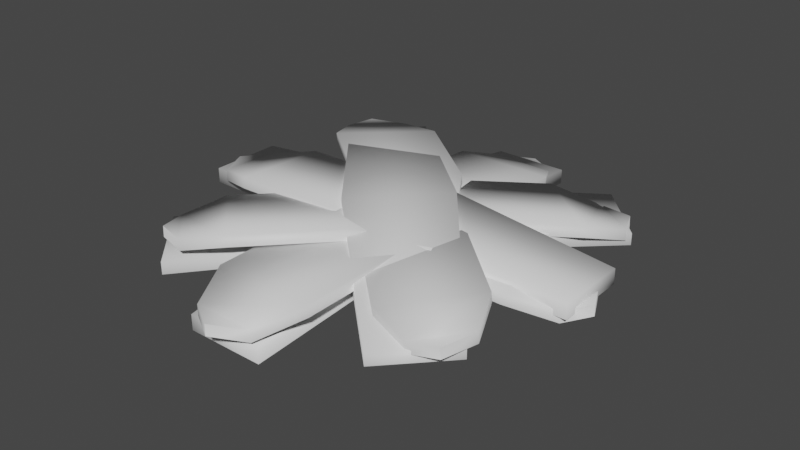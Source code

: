 # Source: Planta.blend  (saved by Blender 3.2.14; exported with 4.5.12 LTS)
import bpy
from mathutils import Matrix  # noqa: F401  (used for matrix-valued properties, if any)

bpy.ops.wm.read_factory_settings(use_empty=True)
scene = bpy.context.scene
scene.name = 'Scene'

# ---- collections
col_collection = bpy.data.collections.new('Collection'); scene.collection.children.link(col_collection)

# ---- materials (node trees are filled in below, after node groups)
mat_planta = bpy.data.materials.new('Planta')
mat_planta.use_transparent_shadow = False

# ---- material node trees
mat_planta.use_nodes = True; mat_planta.node_tree.nodes.clear()
_N = mat_planta.node_tree.nodes; _L = mat_planta.node_tree.links
n0 = _N.new('ShaderNodeBsdfPrincipled'); n0.name = 'Principled BSDF'; n0.location = (10, 300)
n0.distribution = 'GGX'
n0.subsurface_method = 'RANDOM_WALK_SKIN'
n0.inputs[3].default_value = 1.45
n0.inputs[27].default_value = (0.0, 0.0, 0.0, 1.0)
n0.inputs[28].default_value = 1.0
n1 = _N.new('ShaderNodeOutputMaterial'); n1.name = 'Material Output'; n1.location = (300, 300)
_L.new(n0.outputs[0], n1.inputs[0])
n1.is_active_output = True

# ---- world
world_world = bpy.data.worlds.new('World'); scene.world = world_world
world_world.use_nodes = True; world_world.node_tree.nodes.clear()
_N = world_world.node_tree.nodes; _L = world_world.node_tree.links
n0 = _N.new('ShaderNodeOutputWorld'); n0.name = 'World Output'; n0.location = (300, 300)
n1 = _N.new('ShaderNodeBackground'); n1.name = 'Background'; n1.location = (10, 300)
n1.inputs[0].default_value = (0.05088, 0.05088, 0.05088, 1.0)
_L.new(n1.outputs[0], n0.inputs[0])
n0.is_active_output = True
world_world.color = (0.05088, 0.05088, 0.05088)
world_world.use_sun_shadow = False
world_world.sun_shadow_jitter_overblur = 0.0

# ---- meshes
me_plane = bpy.data.meshes.new('Plane')
me_plane.from_pydata([(-0.09913, -0.1186, 0.02134), (0.0982, -0.1186, 0.02134), (-0.05325, -0.004914, 0.0), (0.05232, -0.004914, 0.0), (-0.09913, -0.33, 0.01956), (0.0982, -0.33, 0.01956), (-0.05984, -0.4149, 0.0), (0.05891, -0.4149, 0.0), (-0.007298, -0.4466, 0.0004413), (-0.007298, -0.4466, 0.0004413), (-0.05325, -0.004871, 0.0221), (-0.09913, -0.1186, 0.04344), (0.0982, -0.1186, 0.04344), (0.05232, -0.004871, 0.0221), (-0.09913, -0.33, 0.04166), (0.0982, -0.33, 0.04166), (-0.05984, -0.4148, 0.0221), (0.05891, -0.4148, 0.0221), (-0.007298, -0.4465, 0.02254), (-0.007298, -0.4465, 0.02254), (0.078, -0.09532, 0.009503), (0.078, 0.102, 0.009503), (-0.04932, -0.04943, -0.01184), (-0.04932, 0.05613, -0.01184), (0.2894, -0.09532, 0.007723), (0.2894, 0.102, 0.007723), (0.3743, -0.05602, -0.01184), (0.3743, 0.06272, -0.01184), (0.4059, -0.003483, -0.0114), (0.4059, -0.003483, -0.0114), (-0.04936, -0.04943, 0.01026), (0.07795, -0.09532, 0.0316), (0.07795, 0.102, 0.0316), (-0.04936, 0.05613, 0.01026), (0.2893, -0.09532, 0.02982), (0.2893, 0.102, 0.02982), (0.3742, -0.05602, 0.01026), (0.3742, 0.06272, 0.01026), (0.4059, -0.003483, 0.0107), (0.4059, -0.003483, 0.0107), (0.09448, 0.132, 0.008781), (-0.1027, 0.1241, 0.01221), (0.05301, 0.01527, -0.003574), (-0.05245, 0.01104, -0.001737), (0.08575, 0.3425, -0.008115), (-0.1114, 0.3346, -0.00468), (0.04272, 0.4241, -0.03301), (-0.07591, 0.4193, -0.03095), (-0.01107, 0.4536, -0.03392), (-0.01107, 0.4536, -0.03392), (0.05333, 0.01682, 0.01847), (0.0948, 0.1335, 0.03082), (-0.1023, 0.1256, 0.03426), (-0.05213, 0.0126, 0.02031), (0.08607, 0.3441, 0.01393), (-0.1111, 0.3362, 0.01736), (0.04304, 0.4256, -0.01097), (-0.07559, 0.4209, -0.008904), (-0.01075, 0.4551, -0.01188), (-0.01075, 0.4551, -0.01188), (-0.08152, 0.1017, 0.02332), (-0.0734, -0.09501, 0.03743), (0.04725, 0.05948, 0.003097), (0.05159, -0.04573, 0.01065), (-0.2927, 0.09307, 0.02522), (-0.2846, -0.1036, 0.03934), (-0.3762, 0.0491, 0.009998), (-0.3713, -0.06924, 0.01849), (-0.4057, -0.0045, 0.01475), (-0.4057, -0.0045, 0.01475), (0.04761, 0.06107, 0.02514), (-0.08116, 0.1032, 0.04536), (-0.07304, -0.09341, 0.05947), (0.05196, -0.04413, 0.03269), (-0.2924, 0.09466, 0.04726), (-0.2843, -0.102, 0.06138), (-0.3758, 0.05069, 0.03204), (-0.3709, -0.06764, 0.04053), (-0.4053, -0.002903, 0.03679), (-0.4053, -0.002903, 0.03679), (-0.1309, -0.01755, 0.03006), (0.004839, -0.1425, 0.04329), (-0.01759, 0.03985, 0.0009069), (0.05503, -0.027, 0.007986), (-0.2652, -0.1633, 0.03184), (-0.1295, -0.2882, 0.04508), (-0.2914, -0.2477, 0.01757), (-0.2097, -0.3229, 0.02553), (-0.2754, -0.3028, 0.02202), (-0.2754, -0.3028, 0.02202), (-0.01841, 0.04115, 0.02157), (-0.1317, -0.01625, 0.05072), (0.004021, -0.1412, 0.06395), (0.05421, -0.02571, 0.02865), (-0.2661, -0.162, 0.0525), (-0.1303, -0.2869, 0.06574), (-0.2922, -0.2464, 0.03823), (-0.2105, -0.3216, 0.04619), (-0.2762, -0.3015, 0.04268), (-0.2762, -0.3015, 0.04268), (0.02642, -0.1327, 0.01554), (0.1514, 0.003076, 0.02877), (-0.03099, -0.01935, -0.003415), (0.03587, 0.05327, 0.003663), (0.1721, -0.267, 0.01733), (0.2971, -0.1312, 0.03056), (0.2566, -0.2932, 0.003054), (0.3318, -0.2115, 0.01102), (0.3117, -0.2772, 0.007506), (0.3117, -0.2772, 0.007506), (-0.03229, -0.02017, 0.01725), (0.02512, -0.1335, 0.0362), (0.1501, 0.002258, 0.04943), (0.03457, 0.05245, 0.02432), (0.1708, -0.2678, 0.03799), (0.2958, -0.1321, 0.05122), (0.2553, -0.294, 0.02372), (0.3305, -0.2123, 0.03168), (0.3104, -0.278, 0.02817), (0.3104, -0.278, 0.02817), (-0.172, 0.07857, 0.01432), (-0.002321, 0.1908, 0.02755), (-0.03036, 0.02703, -0.004638), (0.06042, 0.08706, 0.002441), (-0.3399, 0.2094, 0.0161), (-0.1702, 0.3216, 0.02934), (-0.3726, 0.2852, 0.001832), (-0.2705, 0.3528, 0.009794), (-0.3527, 0.3347, 0.006284), (-0.3527, 0.3347, 0.006284), (-0.03138, 0.02587, 0.01602), (-0.173, 0.07741, 0.03498), (-0.003344, 0.1896, 0.04821), (0.0594, 0.0859, 0.0231), (-0.3409, 0.2082, 0.03677), (-0.1712, 0.3204, 0.05), (-0.3737, 0.2841, 0.02249), (-0.2716, 0.3516, 0.03046), (-0.3537, 0.3335, 0.02695), (-0.3537, 0.3335, 0.02695), (-0.06026, 0.1718, -0.0001984), (0.09597, 0.0499, 0.01303), (-0.132, 0.07003, -0.01915), (-0.04845, 0.004835, -0.01208), (0.1219, 0.2924, 0.001587), (0.2781, 0.1705, 0.01482), (0.2275, 0.3159, -0.01269), (0.3215, 0.2425, -0.004723), (0.2963, 0.3015, -0.008233), (0.2963, 0.3015, -0.008233), (-0.1336, 0.07077, 0.001507), (-0.06189, 0.1725, 0.0269), (0.09434, 0.05063, 0.04014), (-0.05007, 0.00557, 0.008586), (0.1202, 0.3099, 0.02225), (0.2765, 0.1712, 0.03548), (0.2258, 0.3166, 0.007976), (0.3198, 0.2433, 0.01594), (0.2947, 0.3023, 0.01243), (0.2947, 0.3023, 0.01243)], [], [(11, 12, 13, 10), (12, 11, 14, 15), (15, 14, 16, 17), (17, 16, 18, 19), (7, 5, 15, 17), (5, 1, 12, 15), (6, 8, 18, 16), (1, 3, 13, 12), (4, 6, 16, 14), (0, 4, 14, 11), (3, 2, 10, 13), (8, 9, 19, 18), (2, 0, 11, 10), (9, 7, 17, 19), (31, 32, 33, 30), (32, 31, 34, 35), (35, 34, 36, 37), (37, 36, 38, 39), (27, 25, 35, 37), (25, 21, 32, 35), (26, 28, 38, 36), (21, 23, 33, 32), (24, 26, 36, 34), (20, 24, 34, 31), (23, 22, 30, 33), (28, 29, 39, 38), (22, 20, 31, 30), (29, 27, 37, 39), (51, 52, 53, 50), (52, 51, 54, 55), (55, 54, 56, 57), (57, 56, 58, 59), (47, 45, 55, 57), (45, 41, 52, 55), (46, 48, 58, 56), (41, 43, 53, 52), (44, 46, 56, 54), (40, 44, 54, 51), (43, 42, 50, 53), (48, 49, 59, 58), (42, 40, 51, 50), (49, 47, 57, 59), (71, 72, 73, 70), (72, 71, 74, 75), (75, 74, 76, 77), (77, 76, 78, 79), (67, 65, 75, 77), (65, 61, 72, 75), (66, 68, 78, 76), (61, 63, 73, 72), (64, 66, 76, 74), (60, 64, 74, 71), (63, 62, 70, 73), (68, 69, 79, 78), (62, 60, 71, 70), (69, 67, 77, 79), (91, 92, 93, 90), (92, 91, 94, 95), (95, 94, 96, 97), (97, 96, 98, 99), (87, 85, 95, 97), (85, 81, 92, 95), (86, 88, 98, 96), (81, 83, 93, 92), (84, 86, 96, 94), (80, 84, 94, 91), (83, 82, 90, 93), (88, 89, 99, 98), (82, 80, 91, 90), (89, 87, 97, 99), (111, 112, 113, 110), (112, 111, 114, 115), (115, 114, 116, 117), (117, 116, 118, 119), (107, 105, 115, 117), (105, 101, 112, 115), (106, 108, 118, 116), (101, 103, 113, 112), (104, 106, 116, 114), (100, 104, 114, 111), (103, 102, 110, 113), (108, 109, 119, 118), (102, 100, 111, 110), (109, 107, 117, 119), (131, 130, 133, 132), (132, 135, 134, 131), (135, 137, 136, 134), (137, 139, 138, 136), (127, 137, 135, 125), (125, 135, 132, 121), (126, 136, 138, 128), (121, 132, 133, 123), (124, 134, 136, 126), (120, 131, 134, 124), (123, 133, 130, 122), (128, 138, 139, 129), (122, 130, 131, 120), (129, 139, 137, 127), (151, 150, 153, 152), (152, 155, 154, 151), (155, 157, 156, 154), (157, 159, 158, 156), (147, 157, 155, 145), (145, 155, 152, 141), (146, 156, 158, 148), (141, 152, 153, 143), (144, 154, 156, 146), (140, 151, 154, 144), (143, 153, 150, 142), (148, 158, 159, 149), (142, 150, 151, 140), (149, 159, 157, 147)])
me_plane.polygons.foreach_set('use_smooth', [True] * 112)
_uv = me_plane.uv_layers.new(name='UVMap')
_uv.uv.foreach_set('vector', [0.0, 0.0, 1.0, 0.0, 1.0, 1.0, 0.0, 1.0, 1.0, 0.0, 0.0, 0.0, 0.0, 0.0, 1.0, 0.0, 1.0, 0.0, 0.0, 0.0, 0.0, 0.0, 1.0, 0.0, 1.0, 0.0, 0.0, 0.0, 0.0, 0.0, 1.0, 0.0, 1.0, 0.0, 1.0, 0.0, 1.0, 0.0, 1.0, 0.0, 1.0, 0.0, 1.0, 0.0, 1.0, 0.0, 1.0, 0.0, 0.0, 0.0, 0.0, 0.0, 0.0, 0.0, 0.0, 0.0, 1.0, 0.0, 1.0, 1.0, 1.0, 1.0, 1.0, 0.0, 0.0, 0.0, 0.0, 0.0, 0.0, 0.0, 0.0, 0.0, 0.0, 0.0, 0.0, 0.0, 0.0, 0.0, 0.0, 0.0, 1.0, 1.0, 0.0, 1.0, 0.0, 1.0, 1.0, 1.0, 0.0, 0.0, 1.0, 0.0, 1.0, 0.0, 0.0, 0.0, 0.0, 1.0, 0.0, 0.0, 0.0, 0.0, 0.0, 1.0, 1.0, 0.0, 1.0, 0.0, 1.0, 0.0, 1.0, 0.0, 0.0, 0.0, 1.0, 0.0, 1.0, 1.0, 0.0, 1.0, 1.0, 0.0, 0.0, 0.0, 0.0, 0.0, 1.0, 0.0, 1.0, 0.0, 0.0, 0.0, 0.0, 0.0, 1.0, 0.0, 1.0, 0.0, 0.0, 0.0, 0.0, 0.0, 1.0, 0.0, 1.0, 0.0, 1.0, 0.0, 1.0, 0.0, 1.0, 0.0, 1.0, 0.0, 1.0, 0.0, 1.0, 0.0, 1.0, 0.0, 0.0, 0.0, 0.0, 0.0, 0.0, 0.0, 0.0, 0.0, 1.0, 0.0, 1.0, 1.0, 1.0, 1.0, 1.0, 0.0, 0.0, 0.0, 0.0, 0.0, 0.0, 0.0, 0.0, 0.0, 0.0, 0.0, 0.0, 0.0, 0.0, 0.0, 0.0, 0.0, 1.0, 1.0, 0.0, 1.0, 0.0, 1.0, 1.0, 1.0, 0.0, 0.0, 1.0, 0.0, 1.0, 0.0, 0.0, 0.0, 0.0, 1.0, 0.0, 0.0, 0.0, 0.0, 0.0, 1.0, 1.0, 0.0, 1.0, 0.0, 1.0, 0.0, 1.0, 0.0, 0.0, 0.0, 1.0, 0.0, 1.0, 1.0, 0.0, 1.0, 1.0, 0.0, 0.0, 0.0, 0.0, 0.0, 1.0, 0.0, 1.0, 0.0, 0.0, 0.0, 0.0, 0.0, 1.0, 0.0, 1.0, 0.0, 0.0, 0.0, 0.0, 0.0, 1.0, 0.0, 1.0, 0.0, 1.0, 0.0, 1.0, 0.0, 1.0, 0.0, 1.0, 0.0, 1.0, 0.0, 1.0, 0.0, 1.0, 0.0, 0.0, 0.0, 0.0, 0.0, 0.0, 0.0, 0.0, 0.0, 1.0, 0.0, 1.0, 1.0, 1.0, 1.0, 1.0, 0.0, 0.0, 0.0, 0.0, 0.0, 0.0, 0.0, 0.0, 0.0, 0.0, 0.0, 0.0, 0.0, 0.0, 0.0, 0.0, 0.0, 1.0, 1.0, 0.0, 1.0, 0.0, 1.0, 1.0, 1.0, 0.0, 0.0, 1.0, 0.0, 1.0, 0.0, 0.0, 0.0, 0.0, 1.0, 0.0, 0.0, 0.0, 0.0, 0.0, 1.0, 1.0, 0.0, 1.0, 0.0, 1.0, 0.0, 1.0, 0.0, 0.0, 0.0, 1.0, 0.0, 1.0, 1.0, 0.0, 1.0, 1.0, 0.0, 0.0, 0.0, 0.0, 0.0, 1.0, 0.0, 1.0, 0.0, 0.0, 0.0, 0.0, 0.0, 1.0, 0.0, 1.0, 0.0, 0.0, 0.0, 0.0, 0.0, 1.0, 0.0, 1.0, 0.0, 1.0, 0.0, 1.0, 0.0, 1.0, 0.0, 1.0, 0.0, 1.0, 0.0, 1.0, 0.0, 1.0, 0.0, 0.0, 0.0, 0.0, 0.0, 0.0, 0.0, 0.0, 0.0, 1.0, 0.0, 1.0, 1.0, 1.0, 1.0, 1.0, 0.0, 0.0, 0.0, 0.0, 0.0, 0.0, 0.0, 0.0, 0.0, 0.0, 0.0, 0.0, 0.0, 0.0, 0.0, 0.0, 0.0, 1.0, 1.0, 0.0, 1.0, 0.0, 1.0, 1.0, 1.0, 0.0, 0.0, 1.0, 0.0, 1.0, 0.0, 0.0, 0.0, 0.0, 1.0, 0.0, 0.0, 0.0, 0.0, 0.0, 1.0, 1.0, 0.0, 1.0, 0.0, 1.0, 0.0, 1.0, 0.0, 0.0, 0.0, 1.0, 0.0, 1.0, 1.0, 0.0, 1.0, 1.0, 0.0, 0.0, 0.0, 0.0, 0.0, 1.0, 0.0, 1.0, 0.0, 0.0, 0.0, 0.0, 0.0, 1.0, 0.0, 1.0, 0.0, 0.0, 0.0, 0.0, 0.0, 1.0, 0.0, 1.0, 0.0, 1.0, 0.0, 1.0, 0.0, 1.0, 0.0, 1.0, 0.0, 1.0, 0.0, 1.0, 0.0, 1.0, 0.0, 0.0, 0.0, 0.0, 0.0, 0.0, 0.0, 0.0, 0.0, 1.0, 0.0, 1.0, 1.0, 1.0, 1.0, 1.0, 0.0, 0.0, 0.0, 0.0, 0.0, 0.0, 0.0, 0.0, 0.0, 0.0, 0.0, 0.0, 0.0, 0.0, 0.0, 0.0, 0.0, 1.0, 1.0, 0.0, 1.0, 0.0, 1.0, 1.0, 1.0, 0.0, 0.0, 1.0, 0.0, 1.0, 0.0, 0.0, 0.0, 0.0, 1.0, 0.0, 0.0, 0.0, 0.0, 0.0, 1.0, 1.0, 0.0, 1.0, 0.0, 1.0, 0.0, 1.0, 0.0, 0.0, 0.0, 1.0, 0.0, 1.0, 1.0, 0.0, 1.0, 1.0, 0.0, 0.0, 0.0, 0.0, 0.0, 1.0, 0.0, 1.0, 0.0, 0.0, 0.0, 0.0, 0.0, 1.0, 0.0, 1.0, 0.0, 0.0, 0.0, 0.0, 0.0, 1.0, 0.0, 1.0, 0.0, 1.0, 0.0, 1.0, 0.0, 1.0, 0.0, 1.0, 0.0, 1.0, 0.0, 1.0, 0.0, 1.0, 0.0, 0.0, 0.0, 0.0, 0.0, 0.0, 0.0, 0.0, 0.0, 1.0, 0.0, 1.0, 1.0, 1.0, 1.0, 1.0, 0.0, 0.0, 0.0, 0.0, 0.0, 0.0, 0.0, 0.0, 0.0, 0.0, 0.0, 0.0, 0.0, 0.0, 0.0, 0.0, 0.0, 1.0, 1.0, 0.0, 1.0, 0.0, 1.0, 1.0, 1.0, 0.0, 0.0, 1.0, 0.0, 1.0, 0.0, 0.0, 0.0, 0.0, 1.0, 0.0, 0.0, 0.0, 0.0, 0.0, 1.0, 1.0, 0.0, 1.0, 0.0, 1.0, 0.0, 1.0, 0.0, 0.0, 0.0, 0.0, 1.0, 1.0, 1.0, 1.0, 0.0, 1.0, 0.0, 1.0, 0.0, 0.0, 0.0, 0.0, 0.0, 1.0, 0.0, 1.0, 0.0, 0.0, 0.0, 0.0, 0.0, 1.0, 0.0, 1.0, 0.0, 0.0, 0.0, 0.0, 0.0, 1.0, 0.0, 1.0, 0.0, 1.0, 0.0, 1.0, 0.0, 1.0, 0.0, 1.0, 0.0, 1.0, 0.0, 1.0, 0.0, 0.0, 0.0, 0.0, 0.0, 0.0, 0.0, 0.0, 0.0, 1.0, 0.0, 1.0, 0.0, 1.0, 1.0, 1.0, 1.0, 0.0, 0.0, 0.0, 0.0, 0.0, 0.0, 0.0, 0.0, 0.0, 0.0, 0.0, 0.0, 0.0, 0.0, 0.0, 0.0, 1.0, 1.0, 1.0, 1.0, 0.0, 1.0, 0.0, 1.0, 0.0, 0.0, 0.0, 0.0, 1.0, 0.0, 1.0, 0.0, 0.0, 1.0, 0.0, 1.0, 0.0, 0.0, 0.0, 0.0, 1.0, 0.0, 1.0, 0.0, 1.0, 0.0, 1.0, 0.0, 0.0, 0.0, 0.0, 1.0, 1.0, 1.0, 1.0, 0.0, 1.0, 0.0, 1.0, 0.0, 0.0, 0.0, 0.0, 0.0, 1.0, 0.0, 1.0, 0.0, 0.0, 0.0, 0.0, 0.0, 1.0, 0.0, 1.0, 0.0, 0.0, 0.0, 0.0, 0.0, 1.0, 0.0, 1.0, 0.0, 1.0, 0.0, 1.0, 0.0, 1.0, 0.0, 1.0, 0.0, 1.0, 0.0, 1.0, 0.0, 0.0, 0.0, 0.0, 0.0, 0.0, 0.0, 0.0, 0.0, 1.0, 0.0, 1.0, 0.0, 1.0, 1.0, 1.0, 1.0, 0.0, 0.0, 0.0, 0.0, 0.0, 0.0, 0.0, 0.0, 0.0, 0.0, 0.0, 0.0, 0.0, 0.0, 0.0, 0.0, 1.0, 1.0, 1.0, 1.0, 0.0, 1.0, 0.0, 1.0, 0.0, 0.0, 0.0, 0.0, 1.0, 0.0, 1.0, 0.0, 0.0, 1.0, 0.0, 1.0, 0.0, 0.0, 0.0, 0.0, 1.0, 0.0, 1.0, 0.0, 1.0, 0.0, 1.0, 0.0])
me_plane.materials.append(mat_planta)
me_plane.update()
me_plane_001 = bpy.data.meshes.new('Plane.001')
me_plane_001.from_pydata([(-0.3446, 0.2543, 0.02819), (-0.3446, 0.2543, 0.005146), (-0.235, 0.3711, 0.02819), (-0.235, 0.3711, 0.005146), (0.219, -0.341, 0.01091), (0.219, -0.341, -0.01106), (0.3235, -0.2296, 0.01091), (0.3235, -0.2296, -0.01106), (-0.2315, -0.3474, -0.0175), (-0.2315, -0.3474, 0.007008), (-0.348, -0.2232, -0.0175), (-0.348, -0.2232, 0.007008), (0.3264, 0.2539, -0.01684), (0.3264, 0.2539, 0.006357), (0.2161, 0.3715, -0.01684), (0.2161, 0.3715, 0.006357), (-0.406, -0.05871, 0.03017), (-0.406, -0.05871, 0.0005534), (-0.406, 0.08609, 0.03017), (-0.406, 0.08609, 0.0005534), (0.3875, -0.05871, 0.03017), (0.3875, -0.05871, 0.0005534), (0.3875, 0.08609, 0.03017), (0.3875, 0.08609, 0.0005534), (0.06582, -0.4091, -0.03845), (0.06582, -0.4091, -0.008838), (-0.08431, -0.4091, -0.03845), (-0.08431, -0.4091, -0.008838), (0.06582, 0.4365, -0.03845), (0.06582, 0.4365, -0.008838), (-0.08431, 0.4365, -0.03845), (-0.08431, 0.4365, -0.008838), (-0.009243, 0.1199, 0.05338), (-0.009243, 0.1199, 0.02376), (-0.009243, -0.09248, 0.05338), (-0.009243, -0.09248, 0.02376), (0.06119, 0.08876, 0.06734), (0.06119, 0.08876, 0.02079), (-0.07967, -0.06138, 0.06734), (-0.07967, -0.06138, 0.02079), (-0.1088, 0.01347, 0.01257), (-0.1088, 0.01347, 0.04218), (0.09036, 0.01347, 0.01257), (0.09036, 0.01347, 0.04218), (-0.07967, 0.08876, 0.0096), (-0.07967, 0.08876, 0.03921), (0.06119, -0.06138, 0.0096), (0.06119, -0.06138, 0.03921)], [], [(38, 4, 6, 36), (37, 36, 6, 7), (1, 0, 2, 3), (39, 38, 0, 1), (7, 6, 4, 5), (8, 9, 11, 10), (44, 45, 15, 14), (14, 15, 13, 12), (46, 47, 9, 8), (45, 11, 9, 47), (34, 20, 22, 32), (33, 32, 22, 23), (17, 16, 18, 19), (35, 34, 16, 17), (23, 22, 20, 21), (24, 25, 27, 26), (40, 41, 31, 30), (30, 31, 29, 28), (42, 43, 25, 24), (41, 27, 25, 43), (21, 20, 34, 35), (19, 18, 32, 33), (16, 34, 32, 18), (5, 4, 38, 39), (3, 2, 36, 37), (0, 38, 36, 2), (31, 41, 43, 29), (28, 29, 43, 42), (26, 27, 41, 40), (15, 45, 47, 13), (12, 13, 47, 46), (10, 11, 45, 44)])
me_plane_001.polygons.foreach_set('use_smooth', [True] * 32)
_uv = me_plane_001.uv_layers.new(name='UVMap')
_uv.uv.foreach_set('vector', [0.75, 0.5, 0.875, 0.5, 0.875, 0.75, 0.75, 0.75, 0.375, 0.875, 0.625, 0.875, 0.625, 1.0, 0.375, 1.0, 0.375, 0.5, 0.625, 0.5, 0.625, 0.75, 0.375, 0.75, 0.375, 0.375, 0.625, 0.375, 0.625, 0.5, 0.375, 0.5, 0.375, 0.0, 0.625, 0.0, 0.625, 0.25, 0.375, 0.25, 0.375, 0.0, 0.625, 0.0, 0.625, 0.25, 0.375, 0.25, 0.375, 0.375, 0.625, 0.375, 0.625, 0.5, 0.375, 0.5, 0.375, 0.5, 0.625, 0.5, 0.625, 0.75, 0.375, 0.75, 0.375, 0.875, 0.625, 0.875, 0.625, 1.0, 0.375, 1.0, 0.75, 0.5, 0.875, 0.5, 0.875, 0.75, 0.75, 0.75, 0.75, 0.5, 0.875, 0.5, 0.875, 0.75, 0.75, 0.75, 0.375, 0.875, 0.625, 0.875, 0.625, 1.0, 0.375, 1.0, 0.375, 0.5, 0.625, 0.5, 0.625, 0.75, 0.375, 0.75, 0.375, 0.375, 0.625, 0.375, 0.625, 0.5, 0.375, 0.5, 0.375, 0.0, 0.625, 0.0, 0.625, 0.25, 0.375, 0.25, 0.375, 0.0, 0.625, 0.0, 0.625, 0.25, 0.375, 0.25, 0.375, 0.3749, 0.625, 0.3749, 0.625, 0.5, 0.375, 0.5, 0.375, 0.5, 0.625, 0.5, 0.625, 0.75, 0.375, 0.75, 0.375, 0.8751, 0.625, 0.8751, 0.625, 1.0, 0.375, 1.0, 0.7501, 0.5, 0.875, 0.5, 0.875, 0.75, 0.7501, 0.75, 0.375, 0.25, 0.625, 0.25, 0.625, 0.375, 0.375, 0.375, 0.375, 0.75, 0.625, 0.75, 0.625, 0.875, 0.375, 0.875, 0.625, 0.5, 0.75, 0.5, 0.75, 0.75, 0.625, 0.75, 0.375, 0.25, 0.625, 0.25, 0.625, 0.375, 0.375, 0.375, 0.375, 0.75, 0.625, 0.75, 0.625, 0.875, 0.375, 0.875, 0.625, 0.5, 0.75, 0.5, 0.75, 0.75, 0.625, 0.75, 0.625, 0.5, 0.7501, 0.5, 0.7501, 0.75, 0.625, 0.75, 0.375, 0.75, 0.625, 0.75, 0.625, 0.8751, 0.375, 0.8751, 0.375, 0.25, 0.625, 0.25, 0.625, 0.3749, 0.375, 0.3749, 0.625, 0.5, 0.75, 0.5, 0.75, 0.75, 0.625, 0.75, 0.375, 0.75, 0.625, 0.75, 0.625, 0.875, 0.375, 0.875, 0.375, 0.25, 0.625, 0.25, 0.625, 0.375, 0.375, 0.375])
me_plane_001.materials.append(mat_planta)
me_plane_001.update()

# ---- objects
ob_planta_lod0 = bpy.data.objects.new('Planta_LOD0', me_plane)
ob_planta_lod1 = bpy.data.objects.new('Planta_LOD1', me_plane_001)

# ---- transforms, parenting, visibility, modifiers, constraints
ob_planta_lod0.location = (0.0, 0.0, 0.0)
ob_planta_lod1.location = (0.0, 0.0, 0.0)

# ---- collection membership
col_collection.objects.link(ob_planta_lod0)
col_collection.objects.link(ob_planta_lod1)

# ---- scene / render settings (as saved in the file)
scene.frame_start = 1; scene.frame_end = 250; scene.frame_set(1)
scene.render.engine = 'BLENDER_EEVEE_NEXT'
scene.cycles.sampling_pattern = 'TABULATED_SOBOL'
scene.cycles.use_light_tree = False
scene.view_settings.view_transform = 'Filmic'
bpy.context.view_layer.update()

# ---- added for rendering (the .blend has no active camera and no usable light): camera, sun
cam_auto = bpy.data.cameras.new('AutoCamera')
cam_auto.lens = 50.0
cam_auto.sensor_width = 36.0
cam_auto.clip_end = 1000.0
ob_auto_camera = bpy.data.objects.new('AutoCamera', cam_auto)
scene.collection.objects.link(ob_auto_camera)
ob_auto_camera.location = (1.12688, -1.34797, 0.915953)
ob_auto_camera.rotation_euler = (1.09748, -7.21219e-08, 0.694738)
scene.camera = ob_auto_camera
light_auto_sun = bpy.data.lights.new('AutoSun', 'SUN')
light_auto_sun.energy = 3.0
light_auto_sun.angle = 0.0523599
ob_auto_sun = bpy.data.objects.new('AutoSun', light_auto_sun)
scene.collection.objects.link(ob_auto_sun)
ob_auto_sun.rotation_euler = (0.872665, 0.174533, 0.523599)
bpy.context.view_layer.update()
